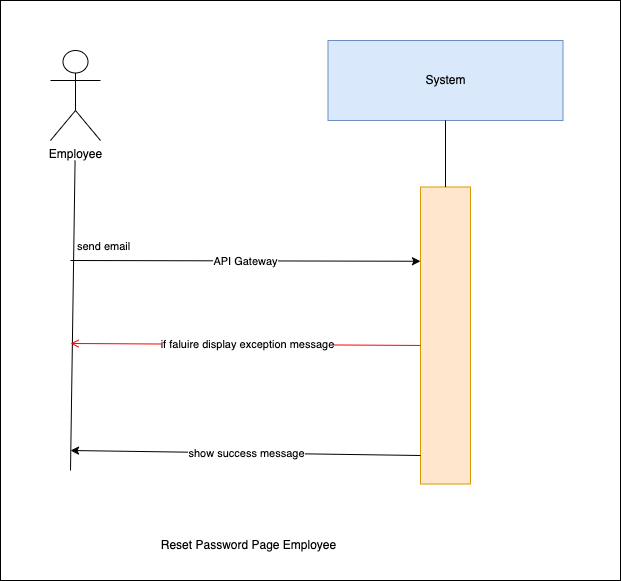

The diagram above was exported from draw.io. Its source (the exported page's mxGraphModel, read from the mxfile embedded in the PNG):
<mxGraphModel dx="1030" dy="500" grid="1" gridSize="10" guides="1" tooltips="1" connect="1" arrows="1" fold="1" page="1" pageScale="1" pageWidth="850" pageHeight="1100" background="#ffffff" math="0" shadow="0">
  <root>
    <mxCell id="0" />
    <mxCell id="1" parent="0" />
    <mxCell id="2" value="" style="whiteSpace=wrap;html=1;" vertex="1" parent="1">
      <mxGeometry x="160" y="250" width="620" height="580" as="geometry" />
    </mxCell>
    <mxCell id="0XNInrx-Nnn9Z4QuyvJh-1" value="System" style="rounded=0;whiteSpace=wrap;html=1;fillColor=#dae8fc;strokeColor=#6c8ebf;" parent="1" vertex="1">
      <mxGeometry x="487.5" y="290" width="235" height="80" as="geometry" />
    </mxCell>
    <mxCell id="0XNInrx-Nnn9Z4QuyvJh-2" value="" style="rounded=0;whiteSpace=wrap;html=1;fillColor=#ffe6cc;strokeColor=#d79b00;" parent="1" vertex="1">
      <mxGeometry x="580" y="436.5" width="50" height="297" as="geometry" />
    </mxCell>
    <mxCell id="0XNInrx-Nnn9Z4QuyvJh-3" value="" style="endArrow=none;html=1;rounded=0;entryX=0.5;entryY=1;entryDx=0;entryDy=0;exitX=0.5;exitY=0;exitDx=0;exitDy=0;" parent="1" source="0XNInrx-Nnn9Z4QuyvJh-2" target="0XNInrx-Nnn9Z4QuyvJh-1" edge="1">
      <mxGeometry width="50" height="50" relative="1" as="geometry">
        <mxPoint x="439" y="780" as="sourcePoint" />
        <mxPoint x="489" y="730" as="targetPoint" />
      </mxGeometry>
    </mxCell>
    <mxCell id="0XNInrx-Nnn9Z4QuyvJh-4" value="" style="endArrow=classic;html=1;rounded=0;entryX=0;entryY=0.25;entryDx=0;entryDy=0;" parent="1" target="0XNInrx-Nnn9Z4QuyvJh-2" edge="1">
      <mxGeometry relative="1" as="geometry">
        <mxPoint x="230" y="510" as="sourcePoint" />
        <mxPoint x="520" y="414.94399999999996" as="targetPoint" />
        <Array as="points" />
      </mxGeometry>
    </mxCell>
    <mxCell id="0XNInrx-Nnn9Z4QuyvJh-5" value="API Gateway" style="edgeLabel;resizable=0;html=1;;align=center;verticalAlign=middle;" parent="0XNInrx-Nnn9Z4QuyvJh-4" connectable="0" vertex="1">
      <mxGeometry relative="1" as="geometry" />
    </mxCell>
    <mxCell id="0XNInrx-Nnn9Z4QuyvJh-6" value="" style="endArrow=none;html=1;rounded=0;entryX=0.462;entryY=1;entryDx=0;entryDy=0;entryPerimeter=0;" parent="1" edge="1">
      <mxGeometry width="50" height="50" relative="1" as="geometry">
        <mxPoint x="230" y="720" as="sourcePoint" />
        <mxPoint x="234.57000000000016" y="410" as="targetPoint" />
      </mxGeometry>
    </mxCell>
    <mxCell id="0XNInrx-Nnn9Z4QuyvJh-7" value="Employee" style="shape=umlActor;verticalLabelPosition=bottom;verticalAlign=top;html=1;outlineConnect=0;" parent="1" vertex="1">
      <mxGeometry x="210" y="300" width="50" height="90" as="geometry" />
    </mxCell>
    <mxCell id="0XNInrx-Nnn9Z4QuyvJh-8" value="Reset Password Page Employee" style="text;html=1;align=center;verticalAlign=middle;resizable=0;points=[];autosize=1;strokeColor=none;fillColor=none;" parent="1" vertex="1">
      <mxGeometry x="307.5" y="780" width="200" height="30" as="geometry" />
    </mxCell>
    <mxCell id="0XNInrx-Nnn9Z4QuyvJh-9" value="" style="endArrow=classic;html=1;rounded=0;" parent="1" edge="1">
      <mxGeometry relative="1" as="geometry">
        <mxPoint x="580" y="705" as="sourcePoint" />
        <mxPoint x="230" y="700" as="targetPoint" />
        <Array as="points" />
      </mxGeometry>
    </mxCell>
    <mxCell id="0XNInrx-Nnn9Z4QuyvJh-10" value="show success message" style="edgeLabel;resizable=0;html=1;;align=center;verticalAlign=middle;" parent="0XNInrx-Nnn9Z4QuyvJh-9" connectable="0" vertex="1">
      <mxGeometry relative="1" as="geometry" />
    </mxCell>
    <mxCell id="0XNInrx-Nnn9Z4QuyvJh-11" value="send email" style="edgeLabel;resizable=0;html=1;;align=left;verticalAlign=bottom;" parent="1" connectable="0" vertex="1">
      <mxGeometry x="235" y="504" as="geometry" />
    </mxCell>
    <mxCell id="0XNInrx-Nnn9Z4QuyvJh-12" value="" style="endArrow=open;strokeColor=#FF0000;endFill=1;rounded=0;exitX=0;exitY=0.382;exitDx=0;exitDy=0;exitPerimeter=0;" parent="1" edge="1">
      <mxGeometry relative="1" as="geometry">
        <mxPoint x="580" y="594.954" as="sourcePoint" />
        <mxPoint x="230" y="593" as="targetPoint" />
        <Array as="points" />
      </mxGeometry>
    </mxCell>
    <mxCell id="0XNInrx-Nnn9Z4QuyvJh-13" value="if faluire display&amp;nbsp;exception message" style="edgeLabel;html=1;align=center;verticalAlign=middle;resizable=0;points=[];" parent="0XNInrx-Nnn9Z4QuyvJh-12" vertex="1" connectable="0">
      <mxGeometry x="-0.0067" relative="1" as="geometry">
        <mxPoint as="offset" />
      </mxGeometry>
    </mxCell>
  </root>
</mxGraphModel>